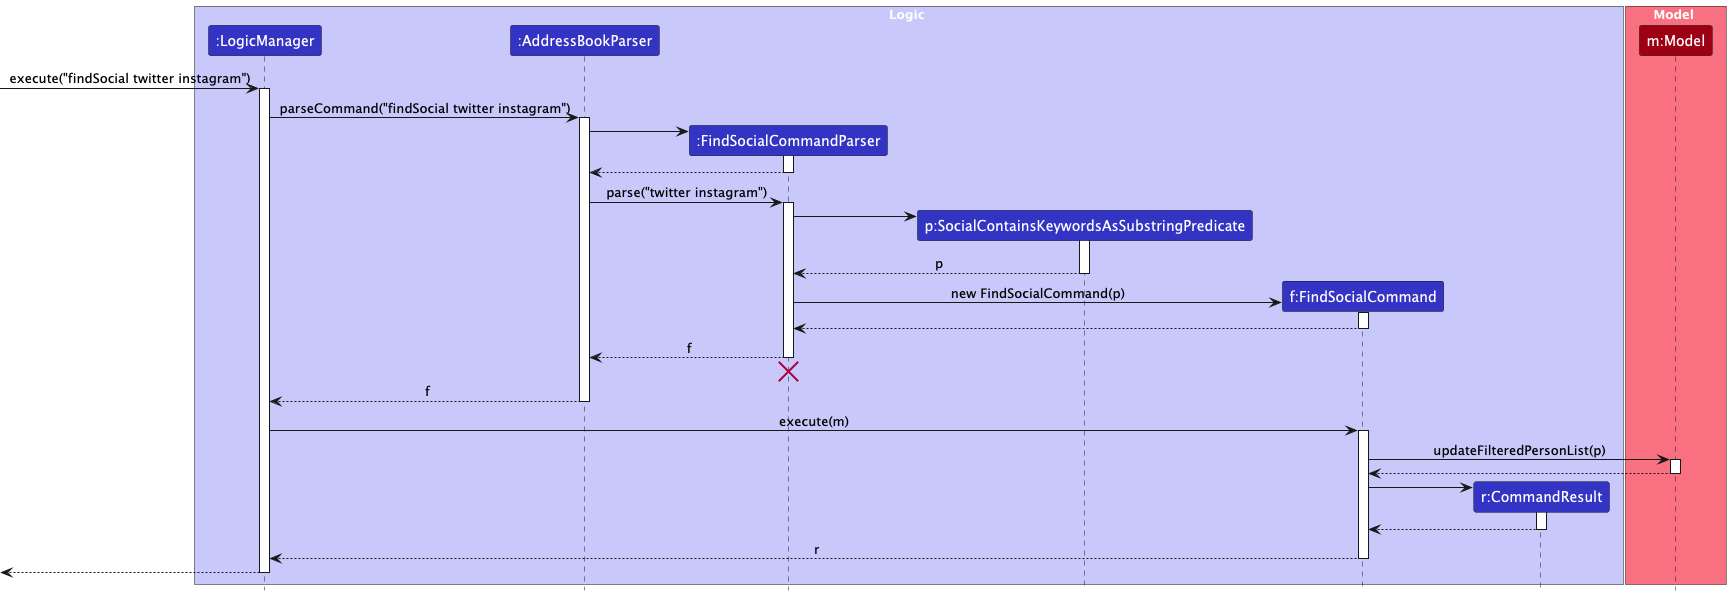

The diagram above was rendered by PlantUML. Its source (embedded in the PNG):
@startuml
!include style.puml
skinparam ArrowFontStyle plain
box Logic LOGIC_COLOR_T1
participant ":LogicManager" as LogicManager LOGIC_COLOR
participant ":AddressBookParser" as AddressBookParser LOGIC_COLOR
participant ":FindSocialCommandParser" as FindSocialCommandParser LOGIC_COLOR
participant "p:SocialContainsKeywordsAsSubstringPredicate" as Predicate LOGIC_COLOR
participant "f:FindSocialCommand" as FindSocialCommand LOGIC_COLOR
participant "r:CommandResult" as CommandResult LOGIC_COLOR
end box
box Model MODEL_COLOR_T1
participant "m:Model" as Model MODEL_COLOR
end box
[-> LogicManager : execute("findSocial twitter instagram")
activate LogicManager
LogicManager -> AddressBookParser : parseCommand("findSocial twitter instagram")
activate AddressBookParser
create FindSocialCommandParser
AddressBookParser -> FindSocialCommandParser
activate FindSocialCommandParser
FindSocialCommandParser --> AddressBookParser
deactivate FindSocialCommandParser
AddressBookParser -> FindSocialCommandParser : parse("twitter instagram")
activate FindSocialCommandParser
create Predicate
FindSocialCommandParser -> Predicate
activate Predicate
Predicate --> FindSocialCommandParser : p
deactivate Predicate
create FindSocialCommand
FindSocialCommandParser -> FindSocialCommand : new FindSocialCommand(p)
activate FindSocialCommand
FindSocialCommand --> FindSocialCommandParser :
deactivate FindSocialCommand
FindSocialCommandParser --> AddressBookParser : f
deactivate FindSocialCommandParser
'Hidden arrow to position the destroy marker below the end of the activation bar.
FindSocialCommandParser -[hidden]-> AddressBookParser
destroy FindSocialCommandParser
AddressBookParser --> LogicManager : f
deactivate AddressBookParser
LogicManager -> FindSocialCommand : execute(m)
activate FindSocialCommand
FindSocialCommand -> Model : updateFilteredPersonList(p)
activate Model
Model --> FindSocialCommand
deactivate Model
create CommandResult
FindSocialCommand -> CommandResult
activate CommandResult
CommandResult --> FindSocialCommand
deactivate CommandResult
FindSocialCommand --> LogicManager : r
deactivate FindSocialCommand
[<--LogicManager
deactivate LogicManager
@enduml